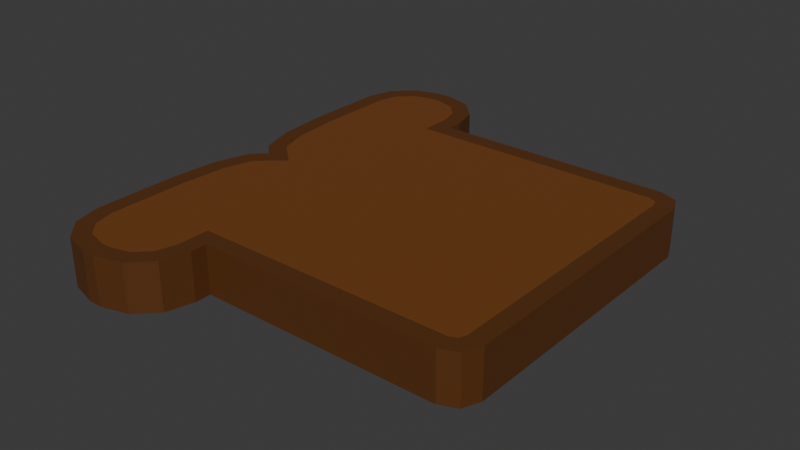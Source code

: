 # Source: toastedBread.blend  (saved by Blender 4.2.66; exported with 4.5.12 LTS)
import bpy
from mathutils import Matrix  # noqa: F401  (used for matrix-valued properties, if any)

bpy.ops.wm.read_factory_settings(use_empty=True)
scene = bpy.context.scene
scene.name = 'Scene'

# ---- collections
col_collection = bpy.data.collections.new('Collection'); scene.collection.children.link(col_collection)

# ---- materials (node trees are filled in below, after node groups)
mat_outerbread = bpy.data.materials.new('OuterBread')
mat_outerbread.alpha_threshold = 0.0
mat_outerbread.use_transparent_shadow = False
mat_outerbread.roughness = 0.5
mat_outerbread.line_color = (0.0, 0.0, 0.0, 1.0)
mat_innerbread = bpy.data.materials.new('InnerBread')
mat_innerbread.use_transparent_shadow = False

# ---- material node trees
mat_outerbread.use_nodes = True; mat_outerbread.node_tree.nodes.clear()
_N = mat_outerbread.node_tree.nodes; _L = mat_outerbread.node_tree.links
n0 = _N.new('ShaderNodeOutputMaterial'); n0.name = 'Material Output'; n0.location = (300, 300)
n1 = _N.new('ShaderNodeBsdfPrincipled'); n1.name = 'Principled BSDF'; n1.location = (10, 300)
n1.inputs[0].default_value = (0.1053, 0.03624, 0.007623, 1.0)
n1.inputs[3].default_value = 1.45
_L.new(n1.outputs[0], n0.inputs[0])
n0.is_active_output = True
mat_innerbread.use_nodes = True; mat_innerbread.node_tree.nodes.clear()
_N = mat_innerbread.node_tree.nodes; _L = mat_innerbread.node_tree.links
n0 = _N.new('ShaderNodeBsdfPrincipled'); n0.name = 'Principled BSDF'; n0.location = (10, 300)
n0.inputs[0].default_value = (0.1743, 0.05845, 0.01076, 1.0)
n0.inputs[3].default_value = 1.45
n1 = _N.new('ShaderNodeOutputMaterial'); n1.name = 'Material Output'; n1.location = (300, 300)
_L.new(n0.outputs[0], n1.inputs[0])
n1.is_active_output = True

# ---- world
world_world = bpy.data.worlds.new('World'); scene.world = world_world
world_world.use_nodes = True; world_world.node_tree.nodes.clear()
_N = world_world.node_tree.nodes; _L = world_world.node_tree.links
n0 = _N.new('ShaderNodeOutputWorld'); n0.name = 'World Output'; n0.location = (300, 300)
n1 = _N.new('ShaderNodeBackground'); n1.name = 'Background'; n1.location = (10, 300)
n1.inputs[0].default_value = (0.05088, 0.05088, 0.05088, 1.0)
_L.new(n1.outputs[0], n0.inputs[0])
n0.is_active_output = True
world_world.color = (0.05088, 0.05088, 0.05088)
world_world.use_sun_shadow = False
world_world.sun_shadow_jitter_overblur = 0.0

# ---- meshes
me_cube = bpy.data.meshes.new('Cube')
me_cube.from_pydata([(-0.2398, 0.2235, 0.0325), (-0.2636, 0.2235, -0.0325), (-0.2398, -0.2235, 0.0325), (-0.2398, -0.2235, -0.0325), (-0.09534, 0.2235, -0.0325), (-0.09534, -0.2235, 0.0325), (-0.09534, -0.2235, -0.0325), (-0.09534, 0.2235, 0.0325), (-0.09534, 0.0, 0.0325), (-0.09534, 0.0, -0.0325), (0.2636, 0.0, -0.0325), (0.2636, 0.0, 0.0325), (-0.1735, 0.2962, -0.0325), (-0.1191, 0.2419, -0.0325), (-0.1451, 0.2886, -0.0325), (-0.1267, 0.2702, -0.0325), (-0.2398, 0.2419, -0.0325), (-0.1854, 0.2962, -0.0325), (-0.2322, 0.2702, -0.0325), (-0.2138, 0.2886, -0.0325), (-0.1854, -0.2962, -0.0325), (-0.2398, -0.2419, -0.0325), (-0.2138, -0.2886, -0.0325), (-0.2322, -0.2702, -0.0325), (-0.2398, -0.2419, 0.0325), (-0.1854, -0.2962, 0.0325), (-0.2322, -0.2702, 0.0325), (-0.2138, -0.2886, 0.0325), (-0.1854, 0.2962, 0.0325), (-0.2398, 0.2419, 0.0325), (-0.2138, 0.2886, 0.0325), (-0.2322, 0.2702, 0.0325), (-0.1735, -0.2962, 0.0325), (-0.1191, -0.2419, 0.0325), (-0.1451, -0.2886, 0.0325), (-0.1267, -0.2702, 0.0325), (-0.1191, -0.2419, -0.0325), (-0.1735, -0.2962, -0.0325), (-0.1267, -0.2702, -0.0325), (-0.1451, -0.2886, -0.0325), (-0.1191, 0.2419, 0.0325), (-0.1735, 0.2962, 0.0325), (-0.1267, 0.2702, 0.0325), (-0.1451, 0.2886, 0.0325), (-0.2398, 0.1326, 0.0325), (-0.2348, 0.07025, 0.0325), (-0.223, 0.0309, 0.0325), (-0.2398, 0.1326, -0.0325), (-0.223, 0.0309, -0.0325), (-0.2348, 0.07025, -0.0325), (-0.1883, -6.765e-10, 0.0325), (-0.2398, -0.1326, 0.0325), (-0.223, -0.0309, 0.0325), (-0.2348, -0.07025, 0.0325), (-0.2398, -0.1326, -0.0325), (-0.1883, -6.765e-10, -0.0325), (-0.2348, -0.07025, -0.0325), (-0.223, -0.0309, -0.0325), (0.2398, 0.1861, 0.0325), (0.2261, 0.1998, 0.0325), (0.2358, 0.1958, 0.0325), (0.2261, 0.1998, -0.0325), (0.2398, 0.1861, -0.0325), (0.2358, 0.1958, -0.0325), (0.2261, -0.1998, 0.0325), (0.2398, -0.1861, 0.0325), (0.2358, -0.1958, 0.0325), (0.2398, -0.1861, -0.0325), (0.2261, -0.1998, -0.0325), (0.2358, -0.1958, -0.0325), (-0.2438, 0.01764, -0.0325), (-0.224, -6.765e-10, -0.0325), (-0.224, -6.765e-10, 0.0325), (-0.2438, 0.01764, 0.0325), (-0.2261, -0.3099, -0.0325), (-0.1886, -0.32, -0.0325), (-0.1886, -0.32, 0.0325), (-0.2261, -0.3099, 0.0325), (-0.2535, -0.2825, -0.0325), (-0.2535, -0.2825, 0.0325), (-0.2636, -0.245, -0.0325), (-0.2636, -0.245, 0.0325), (-0.2261, 0.3099, 0.0325), (-0.1886, 0.32, 0.0325), (-0.1886, 0.32, -0.0325), (-0.2261, 0.3099, -0.0325), (-0.2535, 0.2825, 0.0325), (-0.2535, 0.2825, -0.0325), (-0.2636, 0.245, 0.0325), (-0.2636, 0.245, -0.0325), (-0.1054, 0.2825, 0.0325), (-0.09534, 0.245, 0.0325), (-0.09534, 0.245, -0.0325), (-0.1054, 0.2825, -0.0325), (-0.1328, 0.3099, 0.0325), (-0.1328, 0.3099, -0.0325), (-0.1703, 0.32, 0.0325), (-0.1703, 0.32, -0.0325), (-0.1328, -0.3099, 0.0325), (-0.1703, -0.32, 0.0325), (-0.1703, -0.32, -0.0325), (-0.1328, -0.3099, -0.0325), (-0.1054, -0.2825, 0.0325), (-0.1054, -0.2825, -0.0325), (-0.09534, -0.245, 0.0325), (-0.09534, -0.245, -0.0325), (-0.1191, 0.1998, -0.0325), (-0.2398, 0.2235, -0.0325), (-0.1191, 0.1998, 0.0325), (-0.2636, 0.2235, 0.0325), (-0.2636, -0.2235, 0.0325), (-0.2636, -0.2235, -0.0325), (-0.1191, -0.1998, -0.0325), (-0.1191, -0.1998, 0.0325), (-0.2583, 0.06583, 0.0325), (-0.2636, 0.1317, 0.0325), (-0.2636, 0.1317, -0.0325), (-0.2583, 0.06583, -0.0325), (-0.2438, -0.01764, 0.0325), (-0.2438, -0.01764, -0.0325), (-0.2583, -0.06583, 0.0325), (-0.2583, -0.06583, -0.0325), (-0.2636, -0.1317, 0.0325), (-0.2636, -0.1317, -0.0325), (0.254, 0.2139, 0.0325), (0.2636, 0.1908, 0.0325), (0.2636, 0.1908, -0.0325), (0.254, 0.2139, -0.0325), (0.2308, 0.2235, 0.0325), (0.2308, 0.2235, -0.0325), (0.254, -0.2139, 0.0325), (0.2308, -0.2235, 0.0325), (0.2308, -0.2235, -0.0325), (0.254, -0.2139, -0.0325), (0.2636, -0.1908, 0.0325), (0.2636, -0.1908, -0.0325), (0.2398, 0.0, -0.0325), (0.2398, 0.0, 0.0325)], [], [(6, 5, 104, 105), (137, 8, 113, 64, 66, 65), (58, 60, 59, 108, 8, 137), (0, 108, 40, 42, 43, 41, 28, 30, 31, 29), (10, 11, 134, 135), (9, 136, 67, 69, 68, 112), (3, 112, 36, 38, 39, 37, 20, 22, 23, 21), (7, 4, 92, 91), (106, 61, 63, 62, 136, 9), (1, 109, 88, 89), (110, 111, 80, 81), (113, 2, 24, 26, 27, 25, 32, 34, 35, 33), (100, 99, 76, 75), (84, 83, 96, 97), (75, 76, 77, 74), (74, 77, 79, 78), (78, 79, 81, 80), (83, 84, 85, 82), (82, 85, 87, 86), (86, 87, 89, 88), (91, 92, 93, 90), (90, 93, 95, 94), (94, 95, 97, 96), (99, 100, 101, 98), (98, 101, 103, 102), (102, 103, 105, 104), (106, 107, 16, 18, 19, 17, 12, 14, 15, 13), (4, 7, 128, 129), (132, 131, 5, 6), (106, 9, 55, 48, 49, 47, 107), (0, 44, 45, 46, 50, 8, 108), (54, 56, 57, 55, 9, 112, 3), (115, 116, 117, 114), (114, 117, 70, 73), (73, 70, 71, 72), (1, 116, 115, 109), (8, 50, 52, 53, 51, 2, 113), (72, 71, 119, 118), (118, 119, 121, 120), (120, 121, 123, 122), (123, 111, 110, 122), (125, 126, 127, 124), (124, 127, 129, 128), (131, 132, 133, 130), (130, 133, 135, 134), (126, 125, 11, 10), (48, 55, 71, 70), (50, 46, 73, 72), (22, 20, 75, 74), (25, 27, 77, 76), (23, 22, 74, 78), (27, 26, 79, 77), (21, 23, 78, 80), (26, 24, 81, 79), (30, 28, 83, 82), (17, 19, 85, 84), (31, 30, 82, 86), (19, 18, 87, 85), (29, 31, 86, 88), (18, 16, 89, 87), (42, 40, 91, 90), (13, 15, 93, 92), (43, 42, 90, 94), (15, 14, 95, 93), (41, 43, 94, 96), (14, 12, 97, 95), (34, 32, 99, 98), (37, 39, 101, 100), (35, 34, 98, 102), (39, 38, 103, 101), (33, 35, 102, 104), (38, 36, 105, 103), (106, 13, 92, 4), (16, 107, 1, 89), (12, 17, 84, 97), (28, 41, 96, 83), (40, 108, 7, 91), (0, 29, 88, 109), (24, 2, 110, 81), (3, 21, 80, 111), (20, 37, 100, 75), (32, 25, 76, 99), (36, 112, 6, 105), (113, 33, 104, 5), (45, 44, 115, 114), (47, 49, 117, 116), (46, 45, 114, 73), (49, 48, 70, 117), (107, 47, 116, 1), (44, 0, 109, 115), (52, 50, 72, 118), (55, 57, 119, 71), (53, 52, 118, 120), (57, 56, 121, 119), (51, 53, 120, 122), (56, 54, 123, 121), (54, 3, 111, 123), (2, 51, 122, 110), (60, 58, 125, 124), (62, 63, 127, 126), (59, 60, 124, 128), (63, 61, 129, 127), (66, 64, 131, 130), (68, 69, 133, 132), (65, 66, 130, 134), (69, 67, 135, 133), (136, 62, 126, 10), (58, 137, 11, 125), (61, 106, 4, 129), (108, 59, 128, 7), (112, 68, 132, 6), (64, 113, 5, 131), (67, 136, 10, 135), (137, 65, 134, 11)])
me_cube.polygons.foreach_set('material_index', [0, 1, 1, 1, 0, 1, 1, 0, 1, 0, 0, 1, 0, 0, 0, 0, 0, 0, 0, 0, 0, 0, 0, 0, 0, 0, 1, 0, 0, 1, 1, 1, 0, 0, 0, 0, 1, 0, 0, 0, 0, 0, 0, 0, 0, 0, 0, 0, 0, 0, 0, 0, 0, 0, 0, 0, 0, 0, 0, 0, 0, 0, 0, 0, 0, 0, 0, 0, 0, 0, 0, 0, 0, 0, 0, 0, 0, 0, 0, 0, 0, 0, 0, 0, 0, 0, 0, 0, 0, 0, 0, 0, 0, 0, 0, 0, 0, 0, 0, 0, 0, 0, 0, 0, 0, 0, 0, 0, 0, 0, 0, 0, 0, 0])
_uv = me_cube.uv_layers.new(name='UVMap')
_uv.uv.foreach_set('vector', [0.375, 0.9059, 0.625, 0.9059, 0.625, 0.9059, 0.375, 0.9059, 0.6353, 0.625, 0.7809, 0.625, 0.7913, 0.7367, 0.6413, 0.7367, 0.6371, 0.7345, 0.6353, 0.7291, 0.6353, 0.5209, 0.6371, 0.5155, 0.6413, 0.5133, 0.7913, 0.5133, 0.7809, 0.625, 0.6353, 0.625, 0.8617, 0.5, 0.7913, 0.5133, 0.7942, 0.5, 0.7985, 0.5, 0.8088, 0.5, 0.8246, 0.5, 0.8313, 0.5, 0.8471, 0.5, 0.8575, 0.5, 0.8617, 0.5, 0.375, 0.625, 0.625, 0.625, 0.625, 0.7317, 0.375, 0.7317, 0.2191, 0.625, 0.3647, 0.625, 0.3647, 0.7291, 0.3629, 0.7345, 0.3587, 0.7367, 0.2087, 0.7367, 0.1383, 0.75, 0.2087, 0.7367, 0.2058, 0.75, 0.2015, 0.75, 0.1912, 0.75, 0.1754, 0.75, 0.1687, 0.75, 0.1529, 0.75, 0.1425, 0.75, 0.1383, 0.75, 0.625, 0.3441, 0.375, 0.3441, 0.375, 0.3441, 0.625, 0.3441, 0.2087, 0.5133, 0.3587, 0.5133, 0.3629, 0.5155, 0.3647, 0.5209, 0.3647, 0.625, 0.2191, 0.625, 0.375, 0.25, 0.625, 0.25, 0.625, 0.25, 0.375, 0.25, 0.625, 0.0, 0.375, 0.0, 0.375, 0.0, 0.625, 0.0, 0.7913, 0.7367, 0.8617, 0.75, 0.8617, 0.75, 0.8575, 0.75, 0.8471, 0.75, 0.8313, 0.75, 0.8246, 0.75, 0.8088, 0.75, 0.7985, 0.75, 0.7942, 0.75, 0.375, 0.9479, 0.625, 0.9479, 0.625, 0.9581, 0.375, 0.9581, 0.375, 0.2919, 0.625, 0.2919, 0.625, 0.3021, 0.375, 0.3021, 0.375, 0.9581, 0.625, 0.9581, 0.625, 1.0, 0.375, 1.0, 0.375, 0.0, 0.625, 0.0, 0.625, 0.0, 0.375, 0.0, 0.375, 0.0, 0.625, 0.0, 0.625, 0.0, 0.375, 0.0, 0.625, 0.2919, 0.375, 0.2919, 0.375, 0.271, 0.625, 0.271, 0.625, 0.271, 0.375, 0.271, 0.375, 0.25, 0.625, 0.25, 0.625, 0.25, 0.375, 0.25, 0.375, 0.25, 0.625, 0.25, 0.625, 0.3441, 0.375, 0.3441, 0.375, 0.3441, 0.625, 0.3441, 0.625, 0.3441, 0.375, 0.3441, 0.375, 0.3231, 0.625, 0.3231, 0.625, 0.3231, 0.375, 0.3231, 0.375, 0.3021, 0.625, 0.3021, 0.625, 0.9479, 0.375, 0.9479, 0.375, 0.9269, 0.625, 0.9269, 0.625, 0.9269, 0.375, 0.9269, 0.375, 0.9059, 0.625, 0.9059, 0.625, 0.9059, 0.375, 0.9059, 0.375, 0.9059, 0.625, 0.9059, 0.2087, 0.5133, 0.1383, 0.5, 0.1383, 0.5, 0.1425, 0.5, 0.1529, 0.5, 0.1687, 0.5, 0.1754, 0.5, 0.1912, 0.5, 0.2015, 0.5, 0.2058, 0.5, 0.375, 0.3441, 0.625, 0.3441, 0.625, 0.4858, 0.375, 0.4858, 0.375, 0.7642, 0.625, 0.7642, 0.625, 0.9059, 0.375, 0.9059, 0.2281, 0.4663, 0.2191, 0.625, 0.1078, 0.3076, 0.07463, 0.1745, 0.08089, 0.1291, 0.1379, 0.15, 0.353, 0.2853, 0.647, 0.2853, 0.2888, 0.15, 0.2059, 0.1291, 0.2367, 0.1745, 0.3844, 0.3076, 0.7809, 0.625, 0.7374, 0.4663, 0.1386, 0.6705, 0.1424, 0.6465, 0.1508, 0.6357, 0.1713, 0.625, 0.2191, 0.625, 0.2087, 0.7367, 0.1383, 0.75, 0.1398, 0.05592, 0.08388, 0.05592, 0.04354, 0.03494, 0.07808, 0.03494, 0.07808, 0.03494, 0.04354, 0.03494, 0.03503, 0.09411, 0.1202, 0.09411, 0.1202, 0.09411, 0.03503, 0.09411, 0.06512, 0.1858, 0.2321, 0.1858, 0.375, 0.25, 0.08388, 0.05592, 0.1398, 0.05592, 0.625, 0.25, 0.7809, 0.625, 0.8287, 0.625, 0.8496, 0.6347, 0.8589, 0.6462, 0.8617, 0.6704, 0.8617, 0.75, 0.7913, 0.7367, 0.847, 0.625, 0.153, 0.625, 0.139, 0.625, 0.861, 0.6262, 0.861, 0.6262, 0.139, 0.625, 0.153, 0.5551, 0.8738, 0.639, 0.8738, 0.639, 0.153, 0.5551, 0.1809, 0.4852, 0.875, 0.653, 0.1809, 0.4852, 0.375, 0.0, 0.875, 0.75, 0.875, 0.653, 0.625, 0.5183, 0.375, 0.5183, 0.375, 0.5, 0.625, 0.5, 0.625, 0.5, 0.375, 0.5, 0.375, 0.4858, 0.625, 0.4858, 0.625, 0.7642, 0.375, 0.7642, 0.375, 0.75, 0.625, 0.75, 0.625, 0.75, 0.375, 0.75, 0.375, 0.7317, 0.625, 0.7317, 0.375, 0.5183, 0.625, 0.5183, 0.625, 0.625, 0.375, 0.625, 0.07463, 0.1745, 0.1078, 0.3076, 0.06512, 0.1858, 0.03503, 0.09411, 0.3844, 0.3076, 0.2367, 0.1745, 0.1202, 0.09411, 0.2321, 0.1858, 0.1529, 0.75, 0.1687, 0.75, 0.1669, 0.75, 0.146, 0.75, 0.8313, 0.75, 0.8471, 0.75, 0.854, 0.75, 0.8331, 0.75, 0.1425, 0.75, 0.1529, 0.75, 0.146, 0.75, 0.1306, 0.75, 0.8471, 0.75, 0.8575, 0.75, 0.8694, 0.75, 0.854, 0.75, 0.1383, 0.75, 0.1425, 0.75, 0.1306, 0.75, 0.125, 0.75, 0.8575, 0.75, 0.8617, 0.75, 0.875, 0.75, 0.8694, 0.75, 0.8471, 0.5, 0.8313, 0.5, 0.8331, 0.5, 0.854, 0.5, 0.1687, 0.5, 0.1529, 0.5, 0.146, 0.5, 0.1669, 0.5, 0.8575, 0.5, 0.8471, 0.5, 0.854, 0.5, 0.8694, 0.5, 0.1529, 0.5, 0.1425, 0.5, 0.1306, 0.5, 0.146, 0.5, 0.8617, 0.5, 0.8575, 0.5, 0.8694, 0.5, 0.875, 0.5, 0.1425, 0.5, 0.1383, 0.5, 0.125, 0.5, 0.1306, 0.5, 0.7985, 0.5, 0.7942, 0.5, 0.7809, 0.5, 0.7865, 0.5, 0.2058, 0.5, 0.2015, 0.5, 0.2135, 0.5, 0.2191, 0.5, 0.8088, 0.5, 0.7985, 0.5, 0.7865, 0.5, 0.8019, 0.5, 0.2015, 0.5, 0.1912, 0.5, 0.1981, 0.5, 0.2135, 0.5, 0.8246, 0.5, 0.8088, 0.5, 0.8019, 0.5, 0.8229, 0.5, 0.1912, 0.5, 0.1754, 0.5, 0.1771, 0.5, 0.1981, 0.5, 0.8088, 0.75, 0.8246, 0.75, 0.8229, 0.75, 0.8019, 0.75, 0.1754, 0.75, 0.1912, 0.75, 0.1981, 0.75, 0.1771, 0.75, 0.7985, 0.75, 0.8088, 0.75, 0.8019, 0.75, 0.7865, 0.75, 0.1912, 0.75, 0.2015, 0.75, 0.2135, 0.75, 0.1981, 0.75, 0.7942, 0.75, 0.7985, 0.75, 0.7865, 0.75, 0.7809, 0.75, 0.2015, 0.75, 0.2058, 0.75, 0.2191, 0.75, 0.2135, 0.75, 0.2087, 0.5133, 0.2058, 0.5, 0.2191, 0.5, 0.2191, 0.5, 0.1383, 0.5, 0.1383, 0.5, 0.125, 0.5, 0.125, 0.5, 0.1754, 0.5, 0.1687, 0.5, 0.1669, 0.5, 0.1771, 0.5, 0.8313, 0.5, 0.8246, 0.5, 0.8229, 0.5, 0.8331, 0.5, 0.7942, 0.5, 0.7913, 0.5133, 0.7809, 0.5, 0.7809, 0.5, 0.8617, 0.5, 0.8617, 0.5, 0.875, 0.5, 0.875, 0.5, 0.8617, 0.75, 0.8617, 0.75, 0.875, 0.75, 0.875, 0.75, 0.1383, 0.75, 0.1383, 0.75, 0.125, 0.75, 0.125, 0.75, 0.1687, 0.75, 0.1754, 0.75, 0.1771, 0.75, 0.1669, 0.75, 0.8246, 0.75, 0.8313, 0.75, 0.8331, 0.75, 0.8229, 0.75, 0.2058, 0.75, 0.2087, 0.7367, 0.2191, 0.75, 0.2191, 0.75, 0.7913, 0.7367, 0.7942, 0.75, 0.7809, 0.75, 0.7809, 0.75, 0.2059, 0.1291, 0.2888, 0.15, 0.1398, 0.05592, 0.07808, 0.03494, 0.1379, 0.15, 0.08089, 0.1291, 0.04354, 0.03494, 0.08388, 0.05592, 0.2367, 0.1745, 0.2059, 0.1291, 0.07808, 0.03494, 0.1202, 0.09411, 0.08089, 0.1291, 0.07463, 0.1745, 0.03503, 0.09411, 0.04354, 0.03494, 0.353, 0.2853, 0.1379, 0.15, 0.08388, 0.05592, 0.375, 0.25, 0.2888, 0.15, 0.647, 0.2853, 0.625, 0.25, 0.1398, 0.05592, 0.8496, 0.6347, 0.8287, 0.625, 0.847, 0.625, 0.861, 0.6262, 0.1713, 0.625, 0.1508, 0.6357, 0.139, 0.6287, 0.153, 0.625, 0.8589, 0.6462, 0.8496, 0.6347, 0.861, 0.6262, 0.8738, 0.639, 0.1508, 0.6357, 0.1424, 0.6465, 0.1287, 0.639, 0.139, 0.6287, 0.8617, 0.6704, 0.8589, 0.6462, 0.8738, 0.639, 0.875, 0.653, 0.1424, 0.6465, 0.1386, 0.6705, 0.125, 0.653, 0.1287, 0.639, 0.1386, 0.6705, 0.1383, 0.75, 0.125, 0.75, 0.125, 0.653, 0.8617, 0.75, 0.8617, 0.6704, 0.875, 0.653, 0.875, 0.75, 0.6371, 0.5155, 0.6353, 0.5209, 0.625, 0.5183, 0.6292, 0.5054, 0.3647, 0.5209, 0.3629, 0.5155, 0.3708, 0.5054, 0.375, 0.5183, 0.6413, 0.5133, 0.6371, 0.5155, 0.6292, 0.5054, 0.6392, 0.5, 0.3629, 0.5155, 0.3587, 0.5133, 0.3608, 0.5, 0.3708, 0.5054, 0.6371, 0.7345, 0.6413, 0.7367, 0.6392, 0.75, 0.6292, 0.7446, 0.3587, 0.7367, 0.3629, 0.7345, 0.3708, 0.7446, 0.3608, 0.75, 0.6353, 0.7291, 0.6371, 0.7345, 0.6292, 0.7446, 0.625, 0.7317, 0.3629, 0.7345, 0.3647, 0.7291, 0.375, 0.7317, 0.3708, 0.7446, 0.3647, 0.625, 0.3647, 0.5209, 0.375, 0.5183, 0.375, 0.625, 0.6353, 0.5209, 0.6353, 0.625, 0.625, 0.625, 0.625, 0.5183, 0.3587, 0.5133, 0.2087, 0.5133, 0.2191, 0.5, 0.3608, 0.5, 0.7913, 0.5133, 0.6413, 0.5133, 0.6392, 0.5, 0.7809, 0.5, 0.2087, 0.7367, 0.3587, 0.7367, 0.3608, 0.75, 0.2191, 0.75, 0.6413, 0.7367, 0.7913, 0.7367, 0.7809, 0.75, 0.6392, 0.75, 0.3647, 0.7291, 0.3647, 0.625, 0.375, 0.625, 0.375, 0.7317, 0.6353, 0.625, 0.6353, 0.7291, 0.625, 0.7317, 0.625, 0.625])
me_cube.materials.append(mat_outerbread)
me_cube.materials.append(mat_innerbread)
me_cube.use_mirror_vertex_groups = False
me_cube.update()

# ---- objects
ob_bread = bpy.data.objects.new('Bread', me_cube)

# ---- transforms, parenting, visibility, modifiers, constraints
ob_bread.location = (0.0, 0.0, 0.0)
ob_bread.scale = (1.004, 1.004, 1.004)
ob_bread.lock_rotations_4d = False
ob_bread.empty_display_type = 'ARROWS'
ob_bread.lineart.crease_threshold = 0.0

# ---- collection membership
col_collection.objects.link(ob_bread)

# ---- scene / render settings (as saved in the file)
scene.frame_start = 1; scene.frame_end = 250; scene.frame_set(0)
scene.render.engine = 'BLENDER_EEVEE_NEXT'
scene.cycles.sampling_pattern = 'TABULATED_SOBOL'
bpy.context.view_layer.update()

# ---- added for rendering (the .blend has no active camera and no usable light): camera, sun
cam_auto = bpy.data.cameras.new('AutoCamera')
cam_auto.lens = 50.0
cam_auto.sensor_width = 36.0
cam_auto.clip_end = 1000.0
ob_auto_camera = bpy.data.objects.new('AutoCamera', cam_auto)
scene.collection.objects.link(ob_auto_camera)
ob_auto_camera.location = (0.772873, -0.927448, 0.618299)
ob_auto_camera.rotation_euler = (1.09748, -7.21219e-08, 0.694738)
scene.camera = ob_auto_camera
light_auto_sun = bpy.data.lights.new('AutoSun', 'SUN')
light_auto_sun.energy = 3.0
light_auto_sun.angle = 0.0523599
ob_auto_sun = bpy.data.objects.new('AutoSun', light_auto_sun)
scene.collection.objects.link(ob_auto_sun)
ob_auto_sun.rotation_euler = (0.872665, 0.174533, 0.523599)
bpy.context.view_layer.update()
